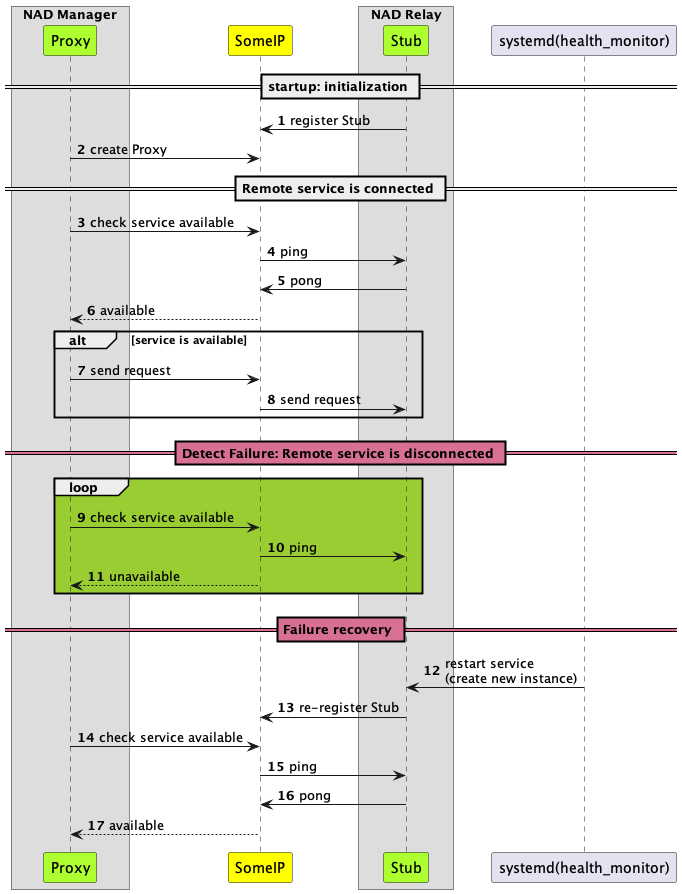

The diagram above was rendered by PlantUML. Its source (embedded in the PNG):
@startuml
!pragma teoz true
autonumber
'autoactivate on

Box "NAD Manager" 
participant "Proxy" as prox #GreenYellow
end box

participant "SomeIP" as bin #Yellow

Box "NAD Relay" 
participant "Stub" as stub #GreenYellow
end box

participant "systemd(health_monitor)" as syst 
== startup: initialization ==
stub -> bin: register Stub

prox -> bin: create Proxy

== Remote service is connected ==
prox -> bin: check service available

bin -> stub: ping
stub -> bin: pong
bin --> prox: available

alt service is available
prox -> bin: send request
bin -> stub: send request

end 

skinparam SequenceDividerBackgroundColor #PaleVioletRed
 == Detect Failure: Remote service is disconnected == 

loop #YellowGreen 
prox -> bin: check service available
bin -> stub: ping
bin --> prox: unavailable

end loop

== Failure recovery ==
syst -> stub: restart service \n(create new instance)
stub -> bin: re-register Stub

prox -> bin: check service available

bin -> stub: ping
stub -> bin: pong
bin --> prox: available
@enduml